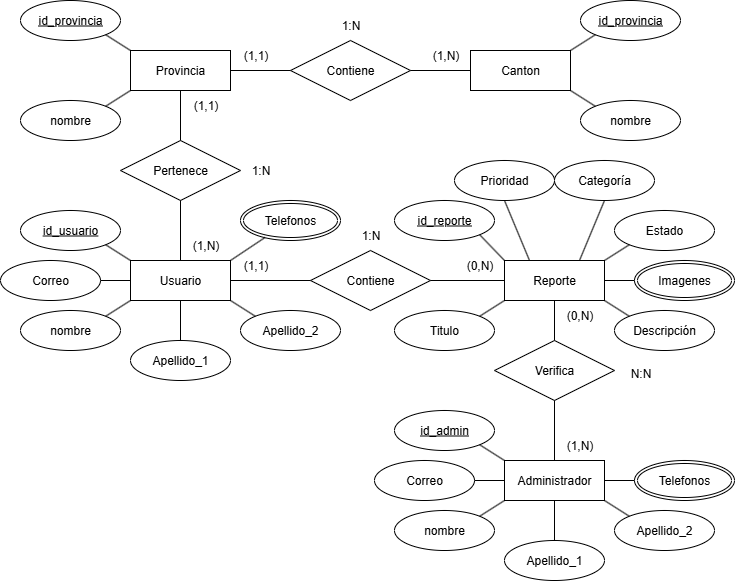

The diagram above was exported from draw.io. Its source (the exported page's mxGraphModel, read from the mxfile embedded in the PNG):
<mxGraphModel dx="1226" dy="620" grid="1" gridSize="10" guides="1" tooltips="1" connect="1" arrows="1" fold="1" page="1" pageScale="1" pageWidth="827" pageHeight="1169" math="0" shadow="0">
  <root>
    <mxCell id="0" />
    <mxCell id="1" parent="0" />
    <mxCell id="t45vbJrOBTd9SrFK0mXb-1" value="Usuario" style="whiteSpace=wrap;html=1;align=center;" vertex="1" parent="1">
      <mxGeometry x="150" y="560" width="100" height="40" as="geometry" />
    </mxCell>
    <mxCell id="t45vbJrOBTd9SrFK0mXb-2" value="Reporte" style="whiteSpace=wrap;html=1;align=center;" vertex="1" parent="1">
      <mxGeometry x="524" y="560" width="100" height="40" as="geometry" />
    </mxCell>
    <mxCell id="t45vbJrOBTd9SrFK0mXb-4" value="id_usuario" style="ellipse;whiteSpace=wrap;html=1;align=center;fontStyle=4;" vertex="1" parent="1">
      <mxGeometry x="40" y="510" width="100" height="40" as="geometry" />
    </mxCell>
    <mxCell id="t45vbJrOBTd9SrFK0mXb-5" value="nombre" style="ellipse;whiteSpace=wrap;html=1;align=center;" vertex="1" parent="1">
      <mxGeometry x="40" y="610" width="100" height="40" as="geometry" />
    </mxCell>
    <mxCell id="t45vbJrOBTd9SrFK0mXb-6" value="Apellido_1" style="ellipse;whiteSpace=wrap;html=1;align=center;" vertex="1" parent="1">
      <mxGeometry x="150" y="640" width="100" height="40" as="geometry" />
    </mxCell>
    <mxCell id="t45vbJrOBTd9SrFK0mXb-7" value="Apellido_2" style="ellipse;whiteSpace=wrap;html=1;align=center;" vertex="1" parent="1">
      <mxGeometry x="260" y="610" width="100" height="40" as="geometry" />
    </mxCell>
    <mxCell id="t45vbJrOBTd9SrFK0mXb-9" value="Telefonos" style="ellipse;shape=doubleEllipse;margin=3;whiteSpace=wrap;html=1;align=center;" vertex="1" parent="1">
      <mxGeometry x="260" y="500" width="100" height="40" as="geometry" />
    </mxCell>
    <mxCell id="t45vbJrOBTd9SrFK0mXb-10" value="Correo" style="ellipse;whiteSpace=wrap;html=1;align=center;" vertex="1" parent="1">
      <mxGeometry x="20" y="560" width="100" height="40" as="geometry" />
    </mxCell>
    <mxCell id="t45vbJrOBTd9SrFK0mXb-11" value="" style="endArrow=none;html=1;rounded=0;exitX=1;exitY=0.5;exitDx=0;exitDy=0;entryX=0;entryY=0.5;entryDx=0;entryDy=0;" edge="1" parent="1" source="t45vbJrOBTd9SrFK0mXb-10" target="t45vbJrOBTd9SrFK0mXb-1">
      <mxGeometry relative="1" as="geometry">
        <mxPoint x="320" y="640" as="sourcePoint" />
        <mxPoint x="480" y="640" as="targetPoint" />
      </mxGeometry>
    </mxCell>
    <mxCell id="t45vbJrOBTd9SrFK0mXb-12" value="" style="endArrow=none;html=1;rounded=0;exitX=1;exitY=0;exitDx=0;exitDy=0;entryX=0;entryY=1;entryDx=0;entryDy=0;" edge="1" parent="1" source="t45vbJrOBTd9SrFK0mXb-5" target="t45vbJrOBTd9SrFK0mXb-1">
      <mxGeometry relative="1" as="geometry">
        <mxPoint x="320" y="640" as="sourcePoint" />
        <mxPoint x="480" y="640" as="targetPoint" />
      </mxGeometry>
    </mxCell>
    <mxCell id="t45vbJrOBTd9SrFK0mXb-13" value="" style="endArrow=none;html=1;rounded=0;exitX=0.5;exitY=0;exitDx=0;exitDy=0;entryX=0.5;entryY=1;entryDx=0;entryDy=0;" edge="1" parent="1" source="t45vbJrOBTd9SrFK0mXb-6" target="t45vbJrOBTd9SrFK0mXb-1">
      <mxGeometry relative="1" as="geometry">
        <mxPoint x="320" y="640" as="sourcePoint" />
        <mxPoint x="480" y="640" as="targetPoint" />
      </mxGeometry>
    </mxCell>
    <mxCell id="t45vbJrOBTd9SrFK0mXb-14" value="" style="endArrow=none;html=1;rounded=0;exitX=1;exitY=1;exitDx=0;exitDy=0;entryX=0;entryY=0;entryDx=0;entryDy=0;" edge="1" parent="1" source="t45vbJrOBTd9SrFK0mXb-1" target="t45vbJrOBTd9SrFK0mXb-7">
      <mxGeometry relative="1" as="geometry">
        <mxPoint x="320" y="640" as="sourcePoint" />
        <mxPoint x="480" y="640" as="targetPoint" />
      </mxGeometry>
    </mxCell>
    <mxCell id="t45vbJrOBTd9SrFK0mXb-15" value="" style="endArrow=none;html=1;rounded=0;exitX=1;exitY=0;exitDx=0;exitDy=0;" edge="1" parent="1" source="t45vbJrOBTd9SrFK0mXb-1" target="t45vbJrOBTd9SrFK0mXb-9">
      <mxGeometry relative="1" as="geometry">
        <mxPoint x="320" y="640" as="sourcePoint" />
        <mxPoint x="480" y="640" as="targetPoint" />
      </mxGeometry>
    </mxCell>
    <mxCell id="t45vbJrOBTd9SrFK0mXb-16" value="" style="endArrow=none;html=1;rounded=0;exitX=1;exitY=1;exitDx=0;exitDy=0;entryX=0;entryY=0;entryDx=0;entryDy=0;" edge="1" parent="1" source="t45vbJrOBTd9SrFK0mXb-4" target="t45vbJrOBTd9SrFK0mXb-1">
      <mxGeometry relative="1" as="geometry">
        <mxPoint x="320" y="640" as="sourcePoint" />
        <mxPoint x="480" y="640" as="targetPoint" />
      </mxGeometry>
    </mxCell>
    <mxCell id="t45vbJrOBTd9SrFK0mXb-17" value="Provincia" style="whiteSpace=wrap;html=1;align=center;" vertex="1" parent="1">
      <mxGeometry x="150" y="350" width="100" height="40" as="geometry" />
    </mxCell>
    <mxCell id="t45vbJrOBTd9SrFK0mXb-18" value="nombre" style="ellipse;whiteSpace=wrap;html=1;align=center;" vertex="1" parent="1">
      <mxGeometry x="40" y="400" width="100" height="40" as="geometry" />
    </mxCell>
    <mxCell id="t45vbJrOBTd9SrFK0mXb-19" value="id_provincia" style="ellipse;whiteSpace=wrap;html=1;align=center;fontStyle=4;" vertex="1" parent="1">
      <mxGeometry x="40" y="300" width="100" height="40" as="geometry" />
    </mxCell>
    <mxCell id="t45vbJrOBTd9SrFK0mXb-20" value="" style="endArrow=none;html=1;rounded=0;exitX=1;exitY=0;exitDx=0;exitDy=0;entryX=0;entryY=1;entryDx=0;entryDy=0;" edge="1" parent="1" source="t45vbJrOBTd9SrFK0mXb-18" target="t45vbJrOBTd9SrFK0mXb-17">
      <mxGeometry relative="1" as="geometry">
        <mxPoint x="330" y="450" as="sourcePoint" />
        <mxPoint x="490" y="450" as="targetPoint" />
      </mxGeometry>
    </mxCell>
    <mxCell id="t45vbJrOBTd9SrFK0mXb-21" value="" style="endArrow=none;html=1;rounded=0;exitX=1;exitY=1;exitDx=0;exitDy=0;entryX=0;entryY=0;entryDx=0;entryDy=0;" edge="1" parent="1" source="t45vbJrOBTd9SrFK0mXb-19" target="t45vbJrOBTd9SrFK0mXb-17">
      <mxGeometry relative="1" as="geometry">
        <mxPoint x="330" y="450" as="sourcePoint" />
        <mxPoint x="490" y="450" as="targetPoint" />
      </mxGeometry>
    </mxCell>
    <mxCell id="t45vbJrOBTd9SrFK0mXb-22" value="Canton" style="whiteSpace=wrap;html=1;align=center;" vertex="1" parent="1">
      <mxGeometry x="490" y="350" width="100" height="40" as="geometry" />
    </mxCell>
    <mxCell id="t45vbJrOBTd9SrFK0mXb-23" value="nombre" style="ellipse;whiteSpace=wrap;html=1;align=center;" vertex="1" parent="1">
      <mxGeometry x="600" y="400" width="100" height="40" as="geometry" />
    </mxCell>
    <mxCell id="t45vbJrOBTd9SrFK0mXb-24" value="id_provincia" style="ellipse;whiteSpace=wrap;html=1;align=center;fontStyle=4;" vertex="1" parent="1">
      <mxGeometry x="600" y="300" width="100" height="40" as="geometry" />
    </mxCell>
    <mxCell id="t45vbJrOBTd9SrFK0mXb-27" value="" style="endArrow=none;html=1;rounded=0;exitX=1;exitY=0;exitDx=0;exitDy=0;entryX=0;entryY=1;entryDx=0;entryDy=0;" edge="1" parent="1" source="t45vbJrOBTd9SrFK0mXb-22" target="t45vbJrOBTd9SrFK0mXb-24">
      <mxGeometry relative="1" as="geometry">
        <mxPoint x="390" y="450" as="sourcePoint" />
        <mxPoint x="550" y="450" as="targetPoint" />
      </mxGeometry>
    </mxCell>
    <mxCell id="t45vbJrOBTd9SrFK0mXb-28" value="" style="endArrow=none;html=1;rounded=0;entryX=0;entryY=0;entryDx=0;entryDy=0;exitX=1;exitY=1;exitDx=0;exitDy=0;" edge="1" parent="1" source="t45vbJrOBTd9SrFK0mXb-22" target="t45vbJrOBTd9SrFK0mXb-23">
      <mxGeometry relative="1" as="geometry">
        <mxPoint x="390" y="450" as="sourcePoint" />
        <mxPoint x="550" y="450" as="targetPoint" />
      </mxGeometry>
    </mxCell>
    <mxCell id="t45vbJrOBTd9SrFK0mXb-29" value="Pertenece" style="shape=rhombus;perimeter=rhombusPerimeter;whiteSpace=wrap;html=1;align=center;" vertex="1" parent="1">
      <mxGeometry x="140" y="440" width="120" height="60" as="geometry" />
    </mxCell>
    <mxCell id="t45vbJrOBTd9SrFK0mXb-30" value="" style="endArrow=none;html=1;rounded=0;exitX=0.5;exitY=1;exitDx=0;exitDy=0;entryX=0.5;entryY=0;entryDx=0;entryDy=0;" edge="1" parent="1" source="t45vbJrOBTd9SrFK0mXb-29" target="t45vbJrOBTd9SrFK0mXb-1">
      <mxGeometry relative="1" as="geometry">
        <mxPoint x="330" y="480" as="sourcePoint" />
        <mxPoint x="490" y="480" as="targetPoint" />
      </mxGeometry>
    </mxCell>
    <mxCell id="t45vbJrOBTd9SrFK0mXb-31" value="" style="endArrow=none;html=1;rounded=0;exitX=0.5;exitY=0;exitDx=0;exitDy=0;entryX=0.5;entryY=1;entryDx=0;entryDy=0;" edge="1" parent="1" source="t45vbJrOBTd9SrFK0mXb-29" target="t45vbJrOBTd9SrFK0mXb-17">
      <mxGeometry relative="1" as="geometry">
        <mxPoint x="330" y="480" as="sourcePoint" />
        <mxPoint x="490" y="480" as="targetPoint" />
      </mxGeometry>
    </mxCell>
    <mxCell id="t45vbJrOBTd9SrFK0mXb-32" value="(1,1)" style="text;html=1;align=center;verticalAlign=middle;resizable=0;points=[];autosize=1;strokeColor=none;fillColor=none;" vertex="1" parent="1">
      <mxGeometry x="200" y="390" width="50" height="30" as="geometry" />
    </mxCell>
    <mxCell id="t45vbJrOBTd9SrFK0mXb-33" value="(1,N)" style="text;html=1;align=center;verticalAlign=middle;resizable=0;points=[];autosize=1;strokeColor=none;fillColor=none;" vertex="1" parent="1">
      <mxGeometry x="200" y="530" width="50" height="30" as="geometry" />
    </mxCell>
    <mxCell id="t45vbJrOBTd9SrFK0mXb-34" value="1:N" style="text;html=1;align=center;verticalAlign=middle;resizable=0;points=[];autosize=1;strokeColor=none;fillColor=none;" vertex="1" parent="1">
      <mxGeometry x="260" y="455" width="40" height="30" as="geometry" />
    </mxCell>
    <mxCell id="t45vbJrOBTd9SrFK0mXb-35" value="Contiene" style="shape=rhombus;perimeter=rhombusPerimeter;whiteSpace=wrap;html=1;align=center;" vertex="1" parent="1">
      <mxGeometry x="310" y="340" width="120" height="60" as="geometry" />
    </mxCell>
    <mxCell id="t45vbJrOBTd9SrFK0mXb-36" value="" style="endArrow=none;html=1;rounded=0;exitX=1;exitY=0.5;exitDx=0;exitDy=0;entryX=0;entryY=0.5;entryDx=0;entryDy=0;" edge="1" parent="1" source="t45vbJrOBTd9SrFK0mXb-17" target="t45vbJrOBTd9SrFK0mXb-35">
      <mxGeometry relative="1" as="geometry">
        <mxPoint x="330" y="480" as="sourcePoint" />
        <mxPoint x="490" y="480" as="targetPoint" />
      </mxGeometry>
    </mxCell>
    <mxCell id="t45vbJrOBTd9SrFK0mXb-37" value="" style="endArrow=none;html=1;rounded=0;entryX=0;entryY=0.5;entryDx=0;entryDy=0;exitX=1;exitY=0.5;exitDx=0;exitDy=0;" edge="1" parent="1" source="t45vbJrOBTd9SrFK0mXb-35" target="t45vbJrOBTd9SrFK0mXb-22">
      <mxGeometry relative="1" as="geometry">
        <mxPoint x="330" y="480" as="sourcePoint" />
        <mxPoint x="490" y="480" as="targetPoint" />
      </mxGeometry>
    </mxCell>
    <mxCell id="t45vbJrOBTd9SrFK0mXb-38" value="(1,N)" style="text;html=1;align=center;verticalAlign=middle;resizable=0;points=[];autosize=1;strokeColor=none;fillColor=none;" vertex="1" parent="1">
      <mxGeometry x="440" y="340" width="50" height="30" as="geometry" />
    </mxCell>
    <mxCell id="t45vbJrOBTd9SrFK0mXb-39" value="(1,1)" style="text;html=1;align=center;verticalAlign=middle;resizable=0;points=[];autosize=1;strokeColor=none;fillColor=none;" vertex="1" parent="1">
      <mxGeometry x="250" y="340" width="50" height="30" as="geometry" />
    </mxCell>
    <mxCell id="t45vbJrOBTd9SrFK0mXb-40" value="1:N" style="text;html=1;align=center;verticalAlign=middle;resizable=0;points=[];autosize=1;strokeColor=none;fillColor=none;" vertex="1" parent="1">
      <mxGeometry x="350" y="310" width="40" height="30" as="geometry" />
    </mxCell>
    <mxCell id="t45vbJrOBTd9SrFK0mXb-41" value="id_reporte" style="ellipse;whiteSpace=wrap;html=1;align=center;fontStyle=4;" vertex="1" parent="1">
      <mxGeometry x="414" y="500" width="100" height="40" as="geometry" />
    </mxCell>
    <mxCell id="t45vbJrOBTd9SrFK0mXb-42" value="Imagenes" style="ellipse;shape=doubleEllipse;margin=3;whiteSpace=wrap;html=1;align=center;" vertex="1" parent="1">
      <mxGeometry x="654" y="560" width="100" height="40" as="geometry" />
    </mxCell>
    <mxCell id="t45vbJrOBTd9SrFK0mXb-43" value="Titulo" style="ellipse;whiteSpace=wrap;html=1;align=center;" vertex="1" parent="1">
      <mxGeometry x="414" y="610" width="100" height="40" as="geometry" />
    </mxCell>
    <mxCell id="t45vbJrOBTd9SrFK0mXb-45" value="Descripción" style="ellipse;whiteSpace=wrap;html=1;align=center;" vertex="1" parent="1">
      <mxGeometry x="634" y="610" width="100" height="40" as="geometry" />
    </mxCell>
    <mxCell id="t45vbJrOBTd9SrFK0mXb-46" value="" style="endArrow=none;html=1;rounded=0;entryX=0;entryY=1;entryDx=0;entryDy=0;exitX=1;exitY=0;exitDx=0;exitDy=0;" edge="1" parent="1" source="t45vbJrOBTd9SrFK0mXb-43" target="t45vbJrOBTd9SrFK0mXb-2">
      <mxGeometry relative="1" as="geometry">
        <mxPoint x="364" y="580" as="sourcePoint" />
        <mxPoint x="524" y="580" as="targetPoint" />
      </mxGeometry>
    </mxCell>
    <mxCell id="t45vbJrOBTd9SrFK0mXb-47" value="" style="endArrow=none;html=1;rounded=0;entryX=0;entryY=0;entryDx=0;entryDy=0;exitX=1;exitY=1;exitDx=0;exitDy=0;" edge="1" parent="1" source="t45vbJrOBTd9SrFK0mXb-41" target="t45vbJrOBTd9SrFK0mXb-2">
      <mxGeometry relative="1" as="geometry">
        <mxPoint x="364" y="580" as="sourcePoint" />
        <mxPoint x="524" y="580" as="targetPoint" />
      </mxGeometry>
    </mxCell>
    <mxCell id="t45vbJrOBTd9SrFK0mXb-49" value="" style="endArrow=none;html=1;rounded=0;entryX=0;entryY=0;entryDx=0;entryDy=0;exitX=1;exitY=1;exitDx=0;exitDy=0;" edge="1" parent="1" source="t45vbJrOBTd9SrFK0mXb-2" target="t45vbJrOBTd9SrFK0mXb-45">
      <mxGeometry relative="1" as="geometry">
        <mxPoint x="364" y="580" as="sourcePoint" />
        <mxPoint x="524" y="580" as="targetPoint" />
      </mxGeometry>
    </mxCell>
    <mxCell id="t45vbJrOBTd9SrFK0mXb-50" value="" style="endArrow=none;html=1;rounded=0;entryX=0;entryY=0.5;entryDx=0;entryDy=0;exitX=1;exitY=0.5;exitDx=0;exitDy=0;" edge="1" parent="1" source="t45vbJrOBTd9SrFK0mXb-2" target="t45vbJrOBTd9SrFK0mXb-42">
      <mxGeometry relative="1" as="geometry">
        <mxPoint x="364" y="580" as="sourcePoint" />
        <mxPoint x="524" y="580" as="targetPoint" />
      </mxGeometry>
    </mxCell>
    <mxCell id="t45vbJrOBTd9SrFK0mXb-51" value="Estado" style="ellipse;whiteSpace=wrap;html=1;align=center;" vertex="1" parent="1">
      <mxGeometry x="634" y="510" width="100" height="40" as="geometry" />
    </mxCell>
    <mxCell id="t45vbJrOBTd9SrFK0mXb-52" value="Prioridad" style="ellipse;whiteSpace=wrap;html=1;align=center;" vertex="1" parent="1">
      <mxGeometry x="474" y="460" width="100" height="40" as="geometry" />
    </mxCell>
    <mxCell id="t45vbJrOBTd9SrFK0mXb-53" value="" style="endArrow=none;html=1;rounded=0;entryX=0.25;entryY=0;entryDx=0;entryDy=0;exitX=0.5;exitY=1;exitDx=0;exitDy=0;" edge="1" parent="1" source="t45vbJrOBTd9SrFK0mXb-52" target="t45vbJrOBTd9SrFK0mXb-2">
      <mxGeometry relative="1" as="geometry">
        <mxPoint x="364" y="580" as="sourcePoint" />
        <mxPoint x="524" y="580" as="targetPoint" />
      </mxGeometry>
    </mxCell>
    <mxCell id="t45vbJrOBTd9SrFK0mXb-54" value="Contiene" style="shape=rhombus;perimeter=rhombusPerimeter;whiteSpace=wrap;html=1;align=center;" vertex="1" parent="1">
      <mxGeometry x="330" y="550" width="120" height="60" as="geometry" />
    </mxCell>
    <mxCell id="t45vbJrOBTd9SrFK0mXb-55" value="" style="endArrow=none;html=1;rounded=0;exitX=1;exitY=0.5;exitDx=0;exitDy=0;entryX=0;entryY=0.5;entryDx=0;entryDy=0;" edge="1" parent="1" source="t45vbJrOBTd9SrFK0mXb-1" target="t45vbJrOBTd9SrFK0mXb-54">
      <mxGeometry relative="1" as="geometry">
        <mxPoint x="330" y="580" as="sourcePoint" />
        <mxPoint x="490" y="580" as="targetPoint" />
      </mxGeometry>
    </mxCell>
    <mxCell id="t45vbJrOBTd9SrFK0mXb-56" value="" style="endArrow=none;html=1;rounded=0;entryX=0;entryY=0.5;entryDx=0;entryDy=0;" edge="1" parent="1" target="t45vbJrOBTd9SrFK0mXb-2">
      <mxGeometry relative="1" as="geometry">
        <mxPoint x="450" y="580" as="sourcePoint" />
        <mxPoint x="490" y="580" as="targetPoint" />
      </mxGeometry>
    </mxCell>
    <mxCell id="t45vbJrOBTd9SrFK0mXb-57" value="" style="endArrow=none;html=1;rounded=0;entryX=0;entryY=1;entryDx=0;entryDy=0;exitX=1;exitY=0;exitDx=0;exitDy=0;" edge="1" parent="1" source="t45vbJrOBTd9SrFK0mXb-2" target="t45vbJrOBTd9SrFK0mXb-51">
      <mxGeometry relative="1" as="geometry">
        <mxPoint x="330" y="580" as="sourcePoint" />
        <mxPoint x="490" y="580" as="targetPoint" />
      </mxGeometry>
    </mxCell>
    <mxCell id="t45vbJrOBTd9SrFK0mXb-58" value="1:N" style="text;html=1;align=center;verticalAlign=middle;resizable=0;points=[];autosize=1;strokeColor=none;fillColor=none;" vertex="1" parent="1">
      <mxGeometry x="370" y="520" width="40" height="30" as="geometry" />
    </mxCell>
    <mxCell id="t45vbJrOBTd9SrFK0mXb-59" value="(1,1)" style="text;html=1;align=center;verticalAlign=middle;resizable=0;points=[];autosize=1;strokeColor=none;fillColor=none;" vertex="1" parent="1">
      <mxGeometry x="250" y="550" width="50" height="30" as="geometry" />
    </mxCell>
    <mxCell id="t45vbJrOBTd9SrFK0mXb-60" value="(0,N)" style="text;html=1;align=center;verticalAlign=middle;resizable=0;points=[];autosize=1;strokeColor=none;fillColor=none;" vertex="1" parent="1">
      <mxGeometry x="474" y="550" width="50" height="30" as="geometry" />
    </mxCell>
    <mxCell id="t45vbJrOBTd9SrFK0mXb-64" value="Administrador" style="whiteSpace=wrap;html=1;align=center;" vertex="1" parent="1">
      <mxGeometry x="524" y="760" width="100" height="40" as="geometry" />
    </mxCell>
    <mxCell id="t45vbJrOBTd9SrFK0mXb-65" value="id_admin" style="ellipse;whiteSpace=wrap;html=1;align=center;fontStyle=4;" vertex="1" parent="1">
      <mxGeometry x="414" y="710" width="100" height="40" as="geometry" />
    </mxCell>
    <mxCell id="t45vbJrOBTd9SrFK0mXb-66" value="nombre" style="ellipse;whiteSpace=wrap;html=1;align=center;" vertex="1" parent="1">
      <mxGeometry x="414" y="810" width="100" height="40" as="geometry" />
    </mxCell>
    <mxCell id="t45vbJrOBTd9SrFK0mXb-67" value="Apellido_1" style="ellipse;whiteSpace=wrap;html=1;align=center;" vertex="1" parent="1">
      <mxGeometry x="524" y="840" width="100" height="40" as="geometry" />
    </mxCell>
    <mxCell id="t45vbJrOBTd9SrFK0mXb-68" value="Apellido_2" style="ellipse;whiteSpace=wrap;html=1;align=center;" vertex="1" parent="1">
      <mxGeometry x="634" y="810" width="100" height="40" as="geometry" />
    </mxCell>
    <mxCell id="t45vbJrOBTd9SrFK0mXb-69" value="Telefonos" style="ellipse;shape=doubleEllipse;margin=3;whiteSpace=wrap;html=1;align=center;" vertex="1" parent="1">
      <mxGeometry x="654" y="760" width="100" height="40" as="geometry" />
    </mxCell>
    <mxCell id="t45vbJrOBTd9SrFK0mXb-70" value="Correo" style="ellipse;whiteSpace=wrap;html=1;align=center;" vertex="1" parent="1">
      <mxGeometry x="394" y="760" width="100" height="40" as="geometry" />
    </mxCell>
    <mxCell id="t45vbJrOBTd9SrFK0mXb-71" value="" style="endArrow=none;html=1;rounded=0;exitX=1;exitY=0.5;exitDx=0;exitDy=0;entryX=0;entryY=0.5;entryDx=0;entryDy=0;" edge="1" parent="1" source="t45vbJrOBTd9SrFK0mXb-70" target="t45vbJrOBTd9SrFK0mXb-64">
      <mxGeometry relative="1" as="geometry">
        <mxPoint x="694" y="840" as="sourcePoint" />
        <mxPoint x="854" y="840" as="targetPoint" />
      </mxGeometry>
    </mxCell>
    <mxCell id="t45vbJrOBTd9SrFK0mXb-72" value="" style="endArrow=none;html=1;rounded=0;exitX=1;exitY=0;exitDx=0;exitDy=0;entryX=0;entryY=1;entryDx=0;entryDy=0;" edge="1" parent="1" source="t45vbJrOBTd9SrFK0mXb-66" target="t45vbJrOBTd9SrFK0mXb-64">
      <mxGeometry relative="1" as="geometry">
        <mxPoint x="694" y="840" as="sourcePoint" />
        <mxPoint x="854" y="840" as="targetPoint" />
      </mxGeometry>
    </mxCell>
    <mxCell id="t45vbJrOBTd9SrFK0mXb-73" value="" style="endArrow=none;html=1;rounded=0;exitX=0.5;exitY=0;exitDx=0;exitDy=0;entryX=0.5;entryY=1;entryDx=0;entryDy=0;" edge="1" parent="1" source="t45vbJrOBTd9SrFK0mXb-67" target="t45vbJrOBTd9SrFK0mXb-64">
      <mxGeometry relative="1" as="geometry">
        <mxPoint x="694" y="840" as="sourcePoint" />
        <mxPoint x="854" y="840" as="targetPoint" />
      </mxGeometry>
    </mxCell>
    <mxCell id="t45vbJrOBTd9SrFK0mXb-74" value="" style="endArrow=none;html=1;rounded=0;exitX=1;exitY=1;exitDx=0;exitDy=0;entryX=0;entryY=0;entryDx=0;entryDy=0;" edge="1" parent="1" source="t45vbJrOBTd9SrFK0mXb-64" target="t45vbJrOBTd9SrFK0mXb-68">
      <mxGeometry relative="1" as="geometry">
        <mxPoint x="694" y="840" as="sourcePoint" />
        <mxPoint x="854" y="840" as="targetPoint" />
      </mxGeometry>
    </mxCell>
    <mxCell id="t45vbJrOBTd9SrFK0mXb-76" value="" style="endArrow=none;html=1;rounded=0;exitX=1;exitY=1;exitDx=0;exitDy=0;entryX=0;entryY=0;entryDx=0;entryDy=0;" edge="1" parent="1" source="t45vbJrOBTd9SrFK0mXb-65" target="t45vbJrOBTd9SrFK0mXb-64">
      <mxGeometry relative="1" as="geometry">
        <mxPoint x="694" y="840" as="sourcePoint" />
        <mxPoint x="854" y="840" as="targetPoint" />
      </mxGeometry>
    </mxCell>
    <mxCell id="t45vbJrOBTd9SrFK0mXb-81" value="" style="endArrow=none;html=1;rounded=0;entryX=0;entryY=0.5;entryDx=0;entryDy=0;exitX=1;exitY=0.5;exitDx=0;exitDy=0;" edge="1" parent="1" source="t45vbJrOBTd9SrFK0mXb-64" target="t45vbJrOBTd9SrFK0mXb-69">
      <mxGeometry relative="1" as="geometry">
        <mxPoint x="330" y="690" as="sourcePoint" />
        <mxPoint x="490" y="690" as="targetPoint" />
      </mxGeometry>
    </mxCell>
    <mxCell id="t45vbJrOBTd9SrFK0mXb-84" value="Categoría" style="ellipse;whiteSpace=wrap;html=1;align=center;" vertex="1" parent="1">
      <mxGeometry x="574" y="460" width="100" height="40" as="geometry" />
    </mxCell>
    <mxCell id="t45vbJrOBTd9SrFK0mXb-85" value="" style="endArrow=none;html=1;rounded=0;entryX=0.5;entryY=1;entryDx=0;entryDy=0;exitX=0.75;exitY=0;exitDx=0;exitDy=0;" edge="1" parent="1" source="t45vbJrOBTd9SrFK0mXb-2" target="t45vbJrOBTd9SrFK0mXb-84">
      <mxGeometry relative="1" as="geometry">
        <mxPoint x="330" y="580" as="sourcePoint" />
        <mxPoint x="490" y="580" as="targetPoint" />
      </mxGeometry>
    </mxCell>
    <mxCell id="t45vbJrOBTd9SrFK0mXb-86" value="Verifica" style="shape=rhombus;perimeter=rhombusPerimeter;whiteSpace=wrap;html=1;align=center;" vertex="1" parent="1">
      <mxGeometry x="514" y="640" width="120" height="60" as="geometry" />
    </mxCell>
    <mxCell id="t45vbJrOBTd9SrFK0mXb-89" value="" style="endArrow=none;html=1;rounded=0;entryX=0.5;entryY=0;entryDx=0;entryDy=0;exitX=0.5;exitY=1;exitDx=0;exitDy=0;" edge="1" parent="1" source="t45vbJrOBTd9SrFK0mXb-2" target="t45vbJrOBTd9SrFK0mXb-86">
      <mxGeometry relative="1" as="geometry">
        <mxPoint x="330" y="580" as="sourcePoint" />
        <mxPoint x="490" y="580" as="targetPoint" />
      </mxGeometry>
    </mxCell>
    <mxCell id="t45vbJrOBTd9SrFK0mXb-90" value="" style="endArrow=none;html=1;rounded=0;entryX=0.5;entryY=0;entryDx=0;entryDy=0;exitX=0.5;exitY=1;exitDx=0;exitDy=0;" edge="1" parent="1" source="t45vbJrOBTd9SrFK0mXb-86" target="t45vbJrOBTd9SrFK0mXb-64">
      <mxGeometry relative="1" as="geometry">
        <mxPoint x="330" y="580" as="sourcePoint" />
        <mxPoint x="490" y="580" as="targetPoint" />
      </mxGeometry>
    </mxCell>
    <mxCell id="t45vbJrOBTd9SrFK0mXb-91" value="(0,N)" style="text;html=1;align=center;verticalAlign=middle;resizable=0;points=[];autosize=1;strokeColor=none;fillColor=none;" vertex="1" parent="1">
      <mxGeometry x="574" y="600" width="50" height="30" as="geometry" />
    </mxCell>
    <mxCell id="t45vbJrOBTd9SrFK0mXb-92" value="(1,N)" style="text;html=1;align=center;verticalAlign=middle;resizable=0;points=[];autosize=1;strokeColor=none;fillColor=none;" vertex="1" parent="1">
      <mxGeometry x="574" y="730" width="50" height="30" as="geometry" />
    </mxCell>
    <mxCell id="t45vbJrOBTd9SrFK0mXb-93" value="N:N" style="text;html=1;align=center;verticalAlign=middle;resizable=0;points=[];autosize=1;strokeColor=none;fillColor=none;" vertex="1" parent="1">
      <mxGeometry x="640" y="658" width="40" height="30" as="geometry" />
    </mxCell>
  </root>
</mxGraphModel>